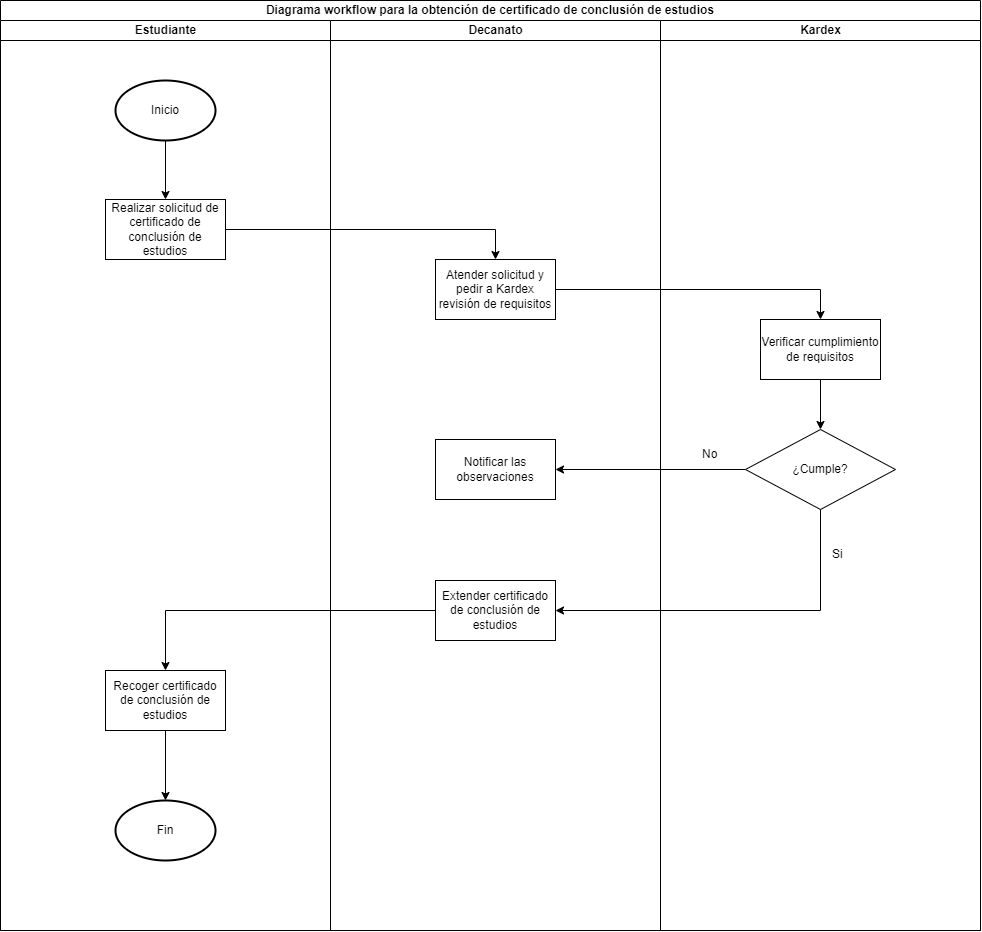

The diagram above was exported from draw.io. Its source (the exported page's mxGraphModel, read from the mxfile embedded in the PNG):
<mxGraphModel dx="1793" dy="990" grid="1" gridSize="10" guides="1" tooltips="1" connect="1" arrows="1" fold="1" page="1" pageScale="1" pageWidth="827" pageHeight="1169" math="0" shadow="0">
  <root>
    <mxCell id="0" />
    <mxCell id="1" parent="0" />
    <mxCell id="iCRrD2J3hTGLXy_7hAiM-58" value="Diagrama workflow para la obtención de certificado de conclusión de estudios" style="swimlane;html=1;childLayout=stackLayout;resizeParent=1;resizeParentMax=0;startSize=20;whiteSpace=wrap;" vertex="1" parent="1">
      <mxGeometry x="50" y="20" width="980" height="930" as="geometry" />
    </mxCell>
    <mxCell id="iCRrD2J3hTGLXy_7hAiM-72" style="edgeStyle=orthogonalEdgeStyle;rounded=0;orthogonalLoop=1;jettySize=auto;html=1;entryX=0.5;entryY=0;entryDx=0;entryDy=0;" edge="1" parent="iCRrD2J3hTGLXy_7hAiM-58" source="iCRrD2J3hTGLXy_7hAiM-64" target="iCRrD2J3hTGLXy_7hAiM-65">
      <mxGeometry relative="1" as="geometry" />
    </mxCell>
    <mxCell id="iCRrD2J3hTGLXy_7hAiM-73" style="edgeStyle=orthogonalEdgeStyle;rounded=0;orthogonalLoop=1;jettySize=auto;html=1;entryX=0.5;entryY=0;entryDx=0;entryDy=0;" edge="1" parent="iCRrD2J3hTGLXy_7hAiM-58" source="iCRrD2J3hTGLXy_7hAiM-65" target="iCRrD2J3hTGLXy_7hAiM-70">
      <mxGeometry relative="1" as="geometry" />
    </mxCell>
    <mxCell id="iCRrD2J3hTGLXy_7hAiM-75" style="edgeStyle=orthogonalEdgeStyle;rounded=0;orthogonalLoop=1;jettySize=auto;html=1;entryX=1;entryY=0.5;entryDx=0;entryDy=0;" edge="1" parent="iCRrD2J3hTGLXy_7hAiM-58" source="iCRrD2J3hTGLXy_7hAiM-71" target="iCRrD2J3hTGLXy_7hAiM-66">
      <mxGeometry relative="1" as="geometry" />
    </mxCell>
    <mxCell id="iCRrD2J3hTGLXy_7hAiM-59" value="Estudiante" style="swimlane;html=1;startSize=20;" vertex="1" parent="iCRrD2J3hTGLXy_7hAiM-58">
      <mxGeometry y="20" width="330" height="910" as="geometry" />
    </mxCell>
    <mxCell id="iCRrD2J3hTGLXy_7hAiM-76" style="edgeStyle=orthogonalEdgeStyle;rounded=0;orthogonalLoop=1;jettySize=auto;html=1;entryX=0.5;entryY=0;entryDx=0;entryDy=0;" edge="1" parent="iCRrD2J3hTGLXy_7hAiM-59" source="iCRrD2J3hTGLXy_7hAiM-62" target="iCRrD2J3hTGLXy_7hAiM-64">
      <mxGeometry relative="1" as="geometry" />
    </mxCell>
    <mxCell id="iCRrD2J3hTGLXy_7hAiM-62" value="Inicio" style="strokeWidth=2;html=1;shape=mxgraph.flowchart.start_1;whiteSpace=wrap;" vertex="1" parent="iCRrD2J3hTGLXy_7hAiM-59">
      <mxGeometry x="115" y="60" width="100" height="60" as="geometry" />
    </mxCell>
    <mxCell id="iCRrD2J3hTGLXy_7hAiM-64" value="Realizar solicitud de certificado de conclusión de estudios" style="rounded=0;whiteSpace=wrap;html=1;" vertex="1" parent="iCRrD2J3hTGLXy_7hAiM-59">
      <mxGeometry x="105" y="179" width="120" height="60" as="geometry" />
    </mxCell>
    <mxCell id="iCRrD2J3hTGLXy_7hAiM-79" style="edgeStyle=orthogonalEdgeStyle;rounded=0;orthogonalLoop=1;jettySize=auto;html=1;entryX=0.5;entryY=0;entryDx=0;entryDy=0;entryPerimeter=0;" edge="1" parent="iCRrD2J3hTGLXy_7hAiM-59" source="iCRrD2J3hTGLXy_7hAiM-68" target="iCRrD2J3hTGLXy_7hAiM-69">
      <mxGeometry relative="1" as="geometry" />
    </mxCell>
    <mxCell id="iCRrD2J3hTGLXy_7hAiM-68" value="Recoger certificado de conclusión de estudios" style="rounded=0;whiteSpace=wrap;html=1;" vertex="1" parent="iCRrD2J3hTGLXy_7hAiM-59">
      <mxGeometry x="105" y="650" width="120" height="60" as="geometry" />
    </mxCell>
    <mxCell id="iCRrD2J3hTGLXy_7hAiM-69" value="Fin" style="strokeWidth=2;html=1;shape=mxgraph.flowchart.start_1;whiteSpace=wrap;" vertex="1" parent="iCRrD2J3hTGLXy_7hAiM-59">
      <mxGeometry x="115" y="780" width="100" height="60" as="geometry" />
    </mxCell>
    <mxCell id="iCRrD2J3hTGLXy_7hAiM-60" value="Decanato" style="swimlane;html=1;startSize=20;" vertex="1" parent="iCRrD2J3hTGLXy_7hAiM-58">
      <mxGeometry x="330" y="20" width="330" height="910" as="geometry" />
    </mxCell>
    <mxCell id="iCRrD2J3hTGLXy_7hAiM-65" value="Atender solicitud y pedir a Kardex revisión de requisitos" style="rounded=0;whiteSpace=wrap;html=1;" vertex="1" parent="iCRrD2J3hTGLXy_7hAiM-60">
      <mxGeometry x="105" y="239" width="120" height="60" as="geometry" />
    </mxCell>
    <mxCell id="iCRrD2J3hTGLXy_7hAiM-66" value="Notificar las observaciones" style="rounded=0;whiteSpace=wrap;html=1;" vertex="1" parent="iCRrD2J3hTGLXy_7hAiM-60">
      <mxGeometry x="105" y="419" width="120" height="60" as="geometry" />
    </mxCell>
    <mxCell id="iCRrD2J3hTGLXy_7hAiM-67" value="Extender certificado de conclusión de estudios" style="rounded=0;whiteSpace=wrap;html=1;" vertex="1" parent="iCRrD2J3hTGLXy_7hAiM-60">
      <mxGeometry x="105" y="560" width="120" height="60" as="geometry" />
    </mxCell>
    <mxCell id="iCRrD2J3hTGLXy_7hAiM-61" value="Kardex" style="swimlane;html=1;startSize=20;" vertex="1" parent="iCRrD2J3hTGLXy_7hAiM-58">
      <mxGeometry x="660" y="20" width="320" height="910" as="geometry" />
    </mxCell>
    <mxCell id="iCRrD2J3hTGLXy_7hAiM-74" style="edgeStyle=orthogonalEdgeStyle;rounded=0;orthogonalLoop=1;jettySize=auto;html=1;entryX=0.5;entryY=0;entryDx=0;entryDy=0;" edge="1" parent="iCRrD2J3hTGLXy_7hAiM-61" source="iCRrD2J3hTGLXy_7hAiM-70" target="iCRrD2J3hTGLXy_7hAiM-71">
      <mxGeometry relative="1" as="geometry" />
    </mxCell>
    <mxCell id="iCRrD2J3hTGLXy_7hAiM-70" value="Verificar cumplimiento de requisitos" style="rounded=0;whiteSpace=wrap;html=1;" vertex="1" parent="iCRrD2J3hTGLXy_7hAiM-61">
      <mxGeometry x="100" y="299" width="120" height="60" as="geometry" />
    </mxCell>
    <mxCell id="iCRrD2J3hTGLXy_7hAiM-71" value="¿Cumple?" style="rhombus;whiteSpace=wrap;html=1;" vertex="1" parent="iCRrD2J3hTGLXy_7hAiM-61">
      <mxGeometry x="85" y="409" width="150" height="80" as="geometry" />
    </mxCell>
    <mxCell id="iCRrD2J3hTGLXy_7hAiM-106" value="Si" style="text;whiteSpace=wrap;html=1;" vertex="1" parent="iCRrD2J3hTGLXy_7hAiM-61">
      <mxGeometry x="170" y="520" width="20" height="30" as="geometry" />
    </mxCell>
    <mxCell id="iCRrD2J3hTGLXy_7hAiM-40" value="No" style="text;whiteSpace=wrap;html=1;" vertex="1" parent="iCRrD2J3hTGLXy_7hAiM-61">
      <mxGeometry x="40" y="420" width="20" height="30" as="geometry" />
    </mxCell>
    <mxCell id="iCRrD2J3hTGLXy_7hAiM-77" style="edgeStyle=orthogonalEdgeStyle;rounded=0;orthogonalLoop=1;jettySize=auto;html=1;entryX=1;entryY=0.5;entryDx=0;entryDy=0;exitX=0.5;exitY=1;exitDx=0;exitDy=0;" edge="1" parent="iCRrD2J3hTGLXy_7hAiM-58" source="iCRrD2J3hTGLXy_7hAiM-71" target="iCRrD2J3hTGLXy_7hAiM-67">
      <mxGeometry relative="1" as="geometry" />
    </mxCell>
    <mxCell id="iCRrD2J3hTGLXy_7hAiM-78" style="edgeStyle=orthogonalEdgeStyle;rounded=0;orthogonalLoop=1;jettySize=auto;html=1;entryX=0.5;entryY=0;entryDx=0;entryDy=0;" edge="1" parent="iCRrD2J3hTGLXy_7hAiM-58" source="iCRrD2J3hTGLXy_7hAiM-67" target="iCRrD2J3hTGLXy_7hAiM-68">
      <mxGeometry relative="1" as="geometry" />
    </mxCell>
  </root>
</mxGraphModel>